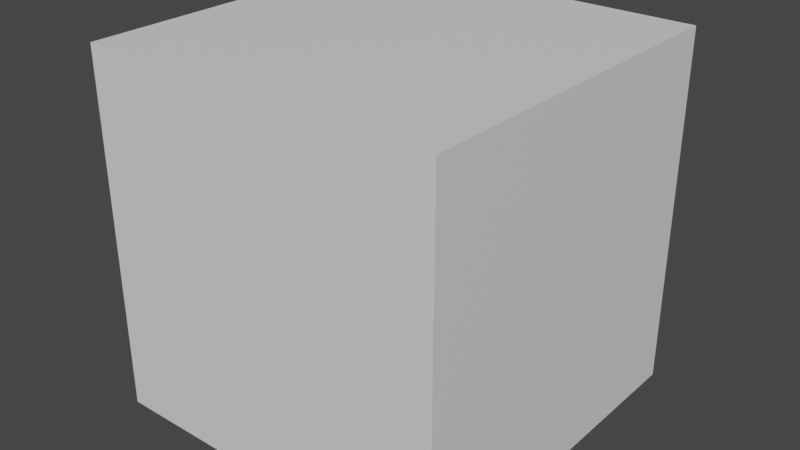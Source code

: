 # Source: Auto_Carbine.blend  (saved by Blender 3.5.10; exported with 4.5.12 LTS)
import bpy
from mathutils import Matrix  # noqa: F401  (used for matrix-valued properties, if any)

bpy.ops.wm.read_factory_settings(use_empty=True)
scene = bpy.context.scene
scene.name = 'Scene'

# ---- collections
col_collection = bpy.data.collections.new('Collection'); scene.collection.children.link(col_collection)

# ---- materials (node trees are filled in below, after node groups)
mat_material = bpy.data.materials.new('Material')
mat_material.alpha_threshold = 0.0
mat_material.use_transparent_shadow = False
mat_material.roughness = 0.5
mat_material.line_color = (0.0, 0.0, 0.0, 1.0)

# ---- material node trees
mat_material.use_nodes = True; mat_material.node_tree.nodes.clear()
_N = mat_material.node_tree.nodes; _L = mat_material.node_tree.links
n0 = _N.new('ShaderNodeOutputMaterial'); n0.name = 'Material Output'; n0.location = (300, 300)
n1 = _N.new('ShaderNodeBsdfPrincipled'); n1.name = 'Principled BSDF'; n1.location = (10, 300)
n1.distribution = 'GGX'
n1.subsurface_method = 'RANDOM_WALK_SKIN'
n1.inputs[3].default_value = 1.45
n1.inputs[27].default_value = (0.0, 0.0, 0.0, 1.0)
n1.inputs[28].default_value = 1.0
_L.new(n1.outputs[0], n0.inputs[0])
n0.is_active_output = True

# ---- world
world_world = bpy.data.worlds.new('World'); scene.world = world_world
world_world.use_nodes = True; world_world.node_tree.nodes.clear()
_N = world_world.node_tree.nodes; _L = world_world.node_tree.links
n0 = _N.new('ShaderNodeOutputWorld'); n0.name = 'World Output'; n0.location = (300, 300)
n1 = _N.new('ShaderNodeBackground'); n1.name = 'Background'; n1.location = (10, 300)
n1.inputs[0].default_value = (0.05088, 0.05088, 0.05088, 1.0)
_L.new(n1.outputs[0], n0.inputs[0])
n0.is_active_output = True
world_world.color = (0.05088, 0.05088, 0.05088)
world_world.use_sun_shadow = False
world_world.sun_shadow_jitter_overblur = 0.0

# ---- meshes
me_cube = bpy.data.meshes.new('Cube')
me_cube.from_pydata([(1.0, 1.0, 1.0), (1.0, 1.0, -1.0), (1.0, -1.0, 1.0), (1.0, -1.0, -1.0), (-1.0, 1.0, 1.0), (-1.0, 1.0, -1.0), (-1.0, -1.0, 1.0), (-1.0, -1.0, -1.0)], [], [(0, 4, 6, 2), (3, 2, 6, 7), (7, 6, 4, 5), (5, 1, 3, 7), (1, 0, 2, 3), (5, 4, 0, 1)])
_uv = me_cube.uv_layers.new(name='UVMap')
_uv.uv.foreach_set('vector', [0.625, 0.5, 0.875, 0.5, 0.875, 0.75, 0.625, 0.75, 0.375, 0.75, 0.625, 0.75, 0.625, 1.0, 0.375, 1.0, 0.375, 0.0, 0.625, 0.0, 0.625, 0.25, 0.375, 0.25, 0.125, 0.5, 0.375, 0.5, 0.375, 0.75, 0.125, 0.75, 0.375, 0.5, 0.625, 0.5, 0.625, 0.75, 0.375, 0.75, 0.375, 0.25, 0.625, 0.25, 0.625, 0.5, 0.375, 0.5])
me_cube.materials.append(mat_material)
me_cube.use_mirror_vertex_groups = False
me_cube.update()

# ---- objects
ob_cube = bpy.data.objects.new('Cube', me_cube)

# ---- transforms, parenting, visibility, modifiers, constraints
ob_cube.location = (0.0, 0.0, 0.0)
ob_cube.lock_rotations_4d = False
ob_cube.empty_display_type = 'ARROWS'
ob_cube.lineart.crease_threshold = 0.0

# ---- collection membership
col_collection.objects.link(ob_cube)

# ---- scene / render settings (as saved in the file)
scene.frame_start = 1; scene.frame_end = 250; scene.frame_set(1)
scene.render.engine = 'BLENDER_EEVEE_NEXT'
scene.cycles.sampling_pattern = 'TABULATED_SOBOL'
scene.view_settings.view_transform = 'Filmic'
bpy.context.view_layer.update()

# ---- added for rendering (the .blend has no active camera and no usable light): camera, sun
cam_auto = bpy.data.cameras.new('AutoCamera')
cam_auto.lens = 50.0
cam_auto.sensor_width = 36.0
cam_auto.clip_end = 1000.0
ob_auto_camera = bpy.data.objects.new('AutoCamera', cam_auto)
scene.collection.objects.link(ob_auto_camera)
ob_auto_camera.location = (3.20507, -3.84609, 2.56406)
ob_auto_camera.rotation_euler = (1.09748, -7.21219e-08, 0.694738)
scene.camera = ob_auto_camera
light_auto_sun = bpy.data.lights.new('AutoSun', 'SUN')
light_auto_sun.energy = 3.0
light_auto_sun.angle = 0.0523599
ob_auto_sun = bpy.data.objects.new('AutoSun', light_auto_sun)
scene.collection.objects.link(ob_auto_sun)
ob_auto_sun.rotation_euler = (0.872665, 0.174533, 0.523599)
bpy.context.view_layer.update()
